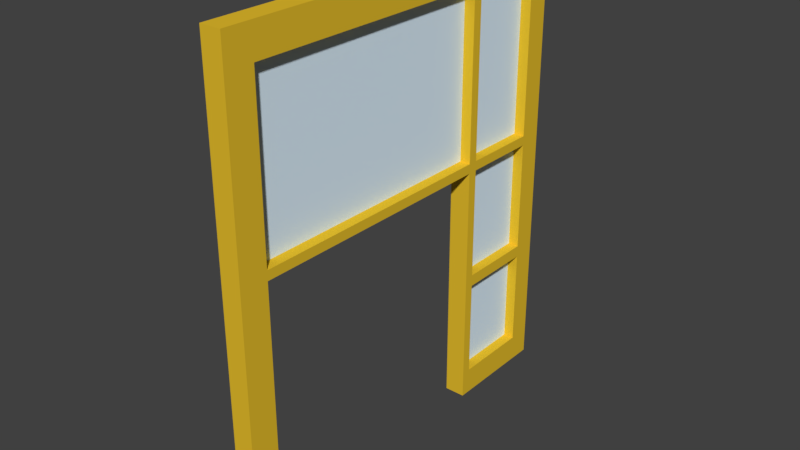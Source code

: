 # Source: T_RSTOCK_30.blend  (saved by Blender 2.79.0; exported with 4.5.12 LTS)
import bpy
from mathutils import Matrix  # noqa: F401  (used for matrix-valued properties, if any)

bpy.ops.wm.read_factory_settings(use_empty=True)
scene = bpy.context.scene
scene.name = 'Scene'

# ---- collections
col_collection_7 = bpy.data.collections.new('Collection 7'); scene.collection.children.link(col_collection_7)

# ---- materials (node trees are filled in below, after node groups)
mat_material_004 = bpy.data.materials.new('Material.004')
mat_material_004.alpha_threshold = 0.0
mat_material_004.use_transparent_shadow = False
mat_material_004.diffuse_color = (0.1523, 0.08705, 0.03696, 1.0)
mat_material_004.roughness = 0.5
mat_material = bpy.data.materials.new('Material')
mat_material.alpha_threshold = 0.0
mat_material.use_transparent_shadow = False
mat_material.diffuse_color = (0.5173, 0.5173, 0.5173, 1.0)
mat_material.roughness = 0.5
mat_material.line_color = (0.0, 0.0, 0.0, 1.0)
mat_material_001 = bpy.data.materials.new('Material.001')
mat_material_001.alpha_threshold = 0.0
mat_material_001.use_transparent_shadow = False
mat_material_001.diffuse_color = (0.7379, 0.8879, 1.0, 1.0)
mat_material_001.roughness = 0.5
mat_material_001.specular_intensity = 0.8
mat_material_009 = bpy.data.materials.new('Material.009')
mat_material_009.alpha_threshold = 0.0
mat_material_009.use_transparent_shadow = False
mat_material_009.diffuse_color = (0.855, 0.855, 0.855, 1.0)
mat_material_009.roughness = 0.5
mat_material_013 = bpy.data.materials.new('Material.013')
mat_material_013.alpha_threshold = 0.0
mat_material_013.use_transparent_shadow = False
mat_material_013.diffuse_color = (0.8, 0.5212, 0.02709, 1.0)
mat_material_013.roughness = 0.5

# ---- material node trees

# ---- world
world_world = bpy.data.worlds.new('World'); scene.world = world_world
world_world.color = (0.05088, 0.05088, 0.05088)
world_world.use_sun_shadow = False
world_world.sun_shadow_jitter_overblur = 0.0
world_world.cycles.sampling_method = 'MANUAL'

# ---- meshes
me_cube_003 = bpy.data.meshes.new('Cube.003')
me_cube_003.from_pydata([(-0.9635, -0.06885, -0.9499), (4.631, -0.06886, -0.9499), (-0.9635, -0.06885, 0.9417), (4.631, -0.06886, 0.9417), (-0.9635, -0.01384, -0.9499), (4.631, -0.01384, -0.9499), (-0.9635, -0.01384, 0.9417), (4.631, -0.01384, 0.9417), (0.3766, -0.06885, -0.9499), (0.3766, -0.06885, 0.9417), (0.3766, -0.01384, 0.9417), (0.3766, -0.01384, -0.9499), (0.3766, -0.01384, -3.257), (-0.9635, -0.01384, -3.257), (-0.9635, -0.06885, -3.257), (0.3766, -0.06885, -3.257), (4.507, -0.171, -3.373), (4.507, -0.171, -2.161), (0.4617, -0.171, -3.373), (0.4617, -0.171, -2.161), (4.507, 0.1549, -3.373), (4.507, 0.1549, -2.161), (0.4617, 0.1549, -3.373), (0.4617, 0.1549, -2.161), (4.507, -0.171, -0.9674), (0.4617, -0.171, -0.9674), (0.4617, 0.1549, -0.9674), (4.507, 0.1549, -0.9674), (4.507, -0.171, 1.014), (0.4617, -0.171, 1.014), (0.4617, 0.1549, 1.014), (4.507, 0.1549, 1.014), (-1.276, -0.171, -2.161), (-1.276, -0.171, -3.373), (-1.276, 0.1549, -3.373), (-1.276, 0.1549, -2.161), (-1.276, -0.171, -0.9674), (-1.276, 0.1549, -0.9674), (-1.276, -0.171, 1.014), (-1.276, 0.1549, 1.014), (0.3104, 0.1549, -2.161), (0.3104, 0.1549, -3.373), (0.3104, -0.171, -0.9674), (0.3104, -0.171, -2.161), (0.3104, -0.171, 1.014), (0.3104, -0.171, -3.373), (0.3104, 0.1549, -0.9674), (0.3104, 0.1549, 1.014), (4.952, 0.1549, -0.9674), (4.952, 0.1549, 1.014), (4.952, 0.1549, -2.161), (4.952, 0.1549, -3.373), (4.952, -0.171, -2.161), (4.952, -0.171, -0.9674), (4.952, -0.171, 1.014), (4.952, -0.171, -3.373), (4.507, 0.1549, -0.8753), (4.507, -0.171, -0.8753), (0.4617, -0.171, -0.8753), (0.4617, 0.1549, -0.8753), (-1.276, -0.171, -0.8753), (-1.276, 0.1549, -0.8753), (0.3104, 0.1549, -0.8753), (0.3104, -0.171, -0.8753), (4.952, -0.171, -0.8753), (4.952, 0.1549, -0.8753), (-0.9126, 0.1549, -3.373), (-0.9126, -0.171, -0.9674), (-0.9126, -0.171, 1.014), (-0.9126, -0.171, -3.373), (-0.9126, 0.1549, -0.9674), (-0.9126, 0.1549, -2.161), (-0.9126, -0.171, -2.161), (-0.9126, 0.1549, 1.014), (-0.9126, 0.1549, -0.8753), (-0.9126, -0.171, -0.8753), (4.507, -0.171, -3.114), (0.4617, -0.171, -3.114), (0.4617, 0.1549, -3.114), (4.507, 0.1549, -3.114), (-1.276, -0.171, -3.114), (-1.276, 0.1549, -3.114), (0.3104, -0.171, -3.114), (0.3104, 0.1549, -3.114), (4.952, -0.171, -3.114), (4.952, 0.1549, -3.114), (-0.9126, -0.171, -3.114), (-0.9126, 0.1549, -3.114), (4.507, -0.171, -2.047), (0.4617, -0.171, -2.047), (4.507, 0.1549, -2.047), (0.4617, 0.1549, -2.047), (-1.276, -0.171, -2.047), (-1.276, 0.1549, -2.047), (0.3104, 0.1549, -2.047), (0.3104, -0.171, -2.047), (4.952, -0.171, -2.047), (4.952, 0.1549, -2.047), (-0.9126, 0.1549, -2.047), (-0.9126, -0.171, -2.047), (4.507, 0.1549, 0.717), (0.4617, -0.171, 0.717), (-1.276, -0.171, 0.717), (0.3104, 0.1549, 0.717), (4.952, -0.171, 0.717), (4.507, -0.171, 0.717), (0.4617, 0.1549, 0.717), (-1.276, 0.1549, 0.717), (0.3104, -0.171, 0.717), (4.952, 0.1549, 0.717), (-0.9126, 0.1549, 0.717), (-0.9126, -0.171, 0.717)], [], [(8, 1, 3, 9), (9, 3, 7, 10), (10, 7, 5, 11), (11, 5, 1, 8), (2, 6, 4, 0), (7, 3, 1, 5), (0, 4, 13, 14), (6, 10, 11, 4), (2, 9, 10, 6), (0, 8, 9, 2), (13, 12, 15, 14), (4, 11, 12, 13), (11, 8, 15, 12), (8, 0, 14, 15), (26, 25, 89, 91), (111, 68, 38, 102), (26, 27, 24, 25), (21, 79, 76, 17), (79, 20, 16, 76), (99, 67, 36, 92), (18, 22, 78, 77), (30, 29, 28, 31), (87, 66, 34, 81), (100, 106, 30, 31), (101, 105, 28, 29), (80, 32, 35, 81), (93, 92, 36, 37), (107, 102, 38, 39), (66, 69, 33, 34), (74, 70, 37, 61), (86, 72, 32, 80), (68, 73, 39, 38), (98, 71, 35, 93), (91, 23, 40, 94), (29, 30, 47, 44), (77, 19, 43, 82), (59, 26, 46, 62), (22, 18, 45, 41), (78, 22, 41, 83), (89, 25, 42, 95), (101, 29, 44, 108), (16, 20, 51, 55), (76, 16, 55, 84), (31, 28, 54, 49), (57, 24, 53, 64), (88, 17, 52, 96), (100, 31, 49, 109), (79, 21, 50, 85), (90, 27, 48, 97), (27, 56, 65, 48), (105, 57, 64, 104), (25, 58, 63, 42), (106, 59, 62, 103), (110, 74, 61, 107), (37, 36, 60, 61), (25, 24, 57, 58), (27, 26, 59, 56), (67, 75, 60, 36), (106, 101, 58, 59), (42, 63, 75, 67), (83, 82, 43, 40), (94, 40, 71, 98), (44, 47, 73, 68), (111, 75, 74, 110), (62, 46, 70, 74), (41, 45, 69, 66), (83, 41, 66, 87), (98, 70, 67, 99), (108, 44, 68, 111), (94, 95, 42, 46), (45, 82, 86, 69), (87, 71, 72, 86), (20, 79, 85, 51), (17, 76, 84, 52), (23, 78, 83, 40), (18, 77, 82, 45), (69, 86, 80, 33), (33, 80, 81, 34), (71, 87, 81, 35), (19, 23, 91, 89), (21, 17, 88, 90), (43, 95, 99, 72), (108, 103, 62, 63), (84, 85, 50, 52), (21, 90, 97, 50), (24, 88, 96, 53), (19, 89, 95, 43), (26, 91, 94, 46), (70, 98, 93, 37), (35, 32, 92, 93), (78, 23, 19, 77), (72, 99, 92, 32), (24, 27, 90, 88), (96, 97, 48, 53), (47, 103, 110, 73), (105, 100, 56, 57), (73, 110, 107, 39), (30, 106, 103, 47), (28, 105, 104, 54), (56, 100, 109, 65), (58, 101, 108, 63), (61, 60, 102, 107), (109, 104, 64, 65), (75, 111, 102, 60), (57, 56, 59, 58), (74, 75, 63, 62), (99, 95, 94, 98), (97, 96, 52, 50), (87, 86, 82, 83), (67, 70, 46, 42), (40, 43, 72, 71), (111, 110, 103, 108), (105, 101, 106, 100), (51, 85, 84, 55), (54, 104, 109, 49), (65, 64, 53, 48)])
me_cube_003.polygons.foreach_set('material_index', [2, 2, 2, 2, 2, 2, 2, 2, 2, 2, 2, 2, 2, 2, 4, 4, 4, 4, 4, 4, 4, 4, 4, 4, 4, 4, 4, 4, 4, 4, 4, 4, 4, 4, 4, 4, 4, 4, 4, 4, 4, 4, 4, 4, 4, 4, 4, 4, 4, 4, 4, 4, 4, 4, 4, 4, 4, 4, 4, 4, 4, 4, 4, 4, 4, 4, 4, 4, 4, 4, 4, 4, 4, 4, 4, 4, 4, 4, 4, 4, 4, 4, 4, 4, 4, 4, 4, 4, 4, 4, 4, 4, 4, 4, 4, 4, 4, 4, 4, 4, 4, 4, 4, 4, 4, 4, 4, 4, 4, 4, 4, 4, 4, 4, 4, 4])
me_cube_003.materials.append(mat_material_004)
me_cube_003.materials.append(mat_material)
me_cube_003.materials.append(mat_material_001)
me_cube_003.materials.append(mat_material_009)
me_cube_003.materials.append(mat_material_013)
me_cube_003.use_remesh_preserve_volume = False
me_cube_003.use_remesh_preserve_attributes = False
me_cube_003.use_mirror_vertex_groups = False
me_cube_003.update()

# ---- objects
ob_cube_001 = bpy.data.objects.new('Cube.001', me_cube_003)

# ---- transforms, parenting, visibility, modifiers, constraints
ob_cube_001.location = (0.00263, 0.1038, 0.2173)
ob_cube_001.rotation_euler = (0.0, -0.0, -1.571)
ob_cube_001.scale = (0.04016, 0.04016, 0.06536)
ob_cube_001.lineart.crease_threshold = 0.0

# ---- collection membership
col_collection_7.objects.link(ob_cube_001)

# ---- scene / render settings (as saved in the file)
scene.frame_start = 1; scene.frame_end = 250; scene.frame_set(0)
scene.render.engine = 'BLENDER_EEVEE_NEXT'
scene.render.resolution_percentage = 50
scene.render.dither_intensity = 0.0
scene.cycles.use_denoising = False
scene.cycles.samples = 128
scene.cycles.sampling_pattern = 'TABULATED_SOBOL'
scene.cycles.use_adaptive_sampling = False
scene.cycles.use_light_tree = False
scene.cycles.blur_glossy = 0.0
scene.cycles.sample_clamp_indirect = 0.0
scene.view_settings.view_transform = 'Standard'
bpy.context.view_layer.update()

# ---- added for rendering (the .blend has no active camera and no usable light): camera, sun
cam_auto = bpy.data.cameras.new('AutoCamera')
cam_auto.lens = 50.0
cam_auto.sensor_width = 36.0
cam_auto.clip_end = 1000.0
ob_auto_camera = bpy.data.objects.new('AutoCamera', cam_auto)
scene.collection.objects.link(ob_auto_camera)
ob_auto_camera.location = (0.354536, -0.392683, 0.421994)
ob_auto_camera.rotation_euler = (1.09748, -7.21219e-08, 0.694738)
scene.camera = ob_auto_camera
light_auto_sun = bpy.data.lights.new('AutoSun', 'SUN')
light_auto_sun.energy = 3.0
light_auto_sun.angle = 0.0523599
ob_auto_sun = bpy.data.objects.new('AutoSun', light_auto_sun)
scene.collection.objects.link(ob_auto_sun)
ob_auto_sun.rotation_euler = (0.872665, 0.174533, 0.523599)
bpy.context.view_layer.update()
